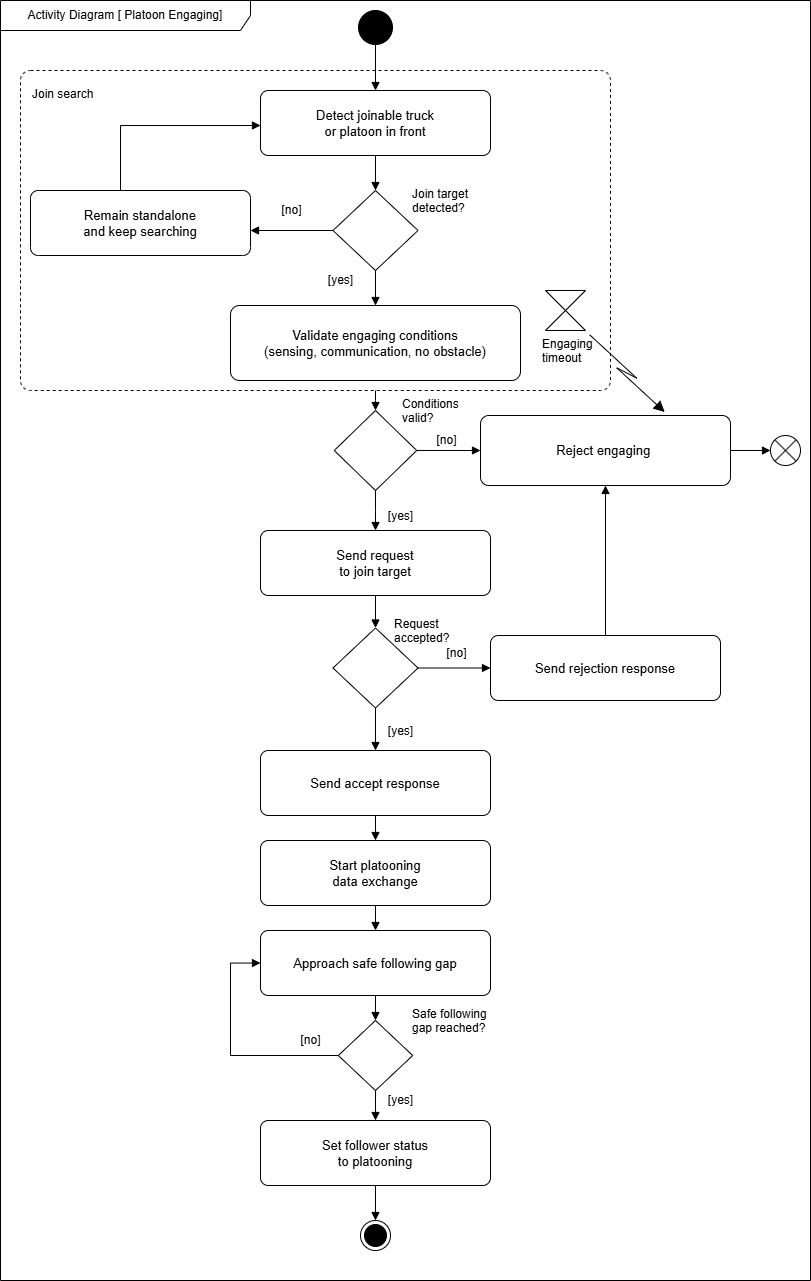

The diagram above was exported from draw.io. Its source (the exported page's mxGraphModel, read from the mxfile embedded in the PNG):
<mxGraphModel dx="2264" dy="1304" grid="1" gridSize="10" guides="1" tooltips="1" connect="1" arrows="1" fold="1" page="1" pageScale="1" pageWidth="1100" pageHeight="1550" math="0" shadow="0">
  <root>
    <mxCell id="0" />
    <mxCell id="1" parent="0" />
    <mxCell id="START" parent="1" style="ellipse;html=1;aspect=fixed;fillColor=#000000;strokeColor=#000000;" value="" vertex="1">
      <mxGeometry height="34" width="34" x="528" y="150" as="geometry" />
    </mxCell>
    <mxCell id="F" parent="1" style="rhombus;whiteSpace=wrap;html=1;strokeColor=#000000;fillColor=#ffffff;fontSize=12;" value="" vertex="1">
      <mxGeometry height="80" width="82.5" x="503.75" y="550" as="geometry" />
    </mxCell>
    <mxCell id="G" parent="1" style="rounded=1;whiteSpace=wrap;html=1;arcSize=12;strokeColor=#000000;fillColor=#ffffff;fontSize=13;" value="Reject engaging&amp;nbsp;" vertex="1">
      <mxGeometry height="70" width="250" x="650" y="555" as="geometry" />
    </mxCell>
    <mxCell id="K" parent="1" style="rounded=1;whiteSpace=wrap;html=1;arcSize=12;strokeColor=#000000;fillColor=#ffffff;fontSize=13;" value="Send request&lt;br&gt;to join target" vertex="1">
      <mxGeometry height="65" width="230" x="430" y="670" as="geometry" />
    </mxCell>
    <mxCell id="M" parent="1" style="rhombus;whiteSpace=wrap;html=1;strokeColor=#000000;fillColor=#ffffff;fontSize=12;" value="" vertex="1">
      <mxGeometry height="80" width="85" x="502.5" y="767.5" as="geometry" />
    </mxCell>
    <mxCell id="N" parent="1" style="rounded=1;whiteSpace=wrap;html=1;arcSize=12;strokeColor=#000000;fillColor=#ffffff;fontSize=13;" value="Send rejection response" vertex="1">
      <mxGeometry height="65" width="230" x="660" y="775" as="geometry" />
    </mxCell>
    <mxCell id="O" parent="1" style="rounded=1;whiteSpace=wrap;html=1;arcSize=12;strokeColor=#000000;fillColor=#ffffff;fontSize=13;" value="Send accept response" vertex="1">
      <mxGeometry height="65" width="230" x="430" y="890" as="geometry" />
    </mxCell>
    <mxCell id="P" parent="1" style="rounded=1;whiteSpace=wrap;html=1;arcSize=12;strokeColor=#000000;fillColor=#ffffff;fontSize=13;" value="Start platooning&lt;br&gt;data exchange" vertex="1">
      <mxGeometry height="65" width="230" x="430" y="980" as="geometry" />
    </mxCell>
    <mxCell id="Q" parent="1" style="rounded=1;whiteSpace=wrap;html=1;arcSize=12;strokeColor=#000000;fillColor=#ffffff;fontSize=13;" value="Approach safe following gap" vertex="1">
      <mxGeometry height="65" width="230" x="429.99" y="1070" as="geometry" />
    </mxCell>
    <mxCell id="S" parent="1" style="rhombus;whiteSpace=wrap;html=1;strokeColor=#000000;fillColor=#ffffff;fontSize=12;" value="" vertex="1">
      <mxGeometry height="70" width="74.37" x="507.81" y="1160" as="geometry" />
    </mxCell>
    <mxCell id="T" parent="1" style="rounded=1;whiteSpace=wrap;html=1;arcSize=12;strokeColor=#000000;fillColor=#ffffff;fontSize=13;" value="Set follower status&lt;br&gt;to platooning" vertex="1">
      <mxGeometry height="65" width="230" x="429.99" y="1260" as="geometry" />
    </mxCell>
    <mxCell id="e7" edge="1" parent="1" source="E" style="edgeStyle=orthogonalEdgeStyle;rounded=0;orthogonalLoop=1;jettySize=auto;html=1;endArrow=block;endFill=1;strokeColor=#000000;fontSize=12;" target="F" value="">
      <mxGeometry relative="1" as="geometry" />
    </mxCell>
    <mxCell id="e8" edge="1" parent="1" source="F" style="edgeStyle=orthogonalEdgeStyle;rounded=0;orthogonalLoop=1;jettySize=auto;html=1;endArrow=block;endFill=1;strokeColor=#000000;fontSize=12;" target="G" value="[no]">
      <mxGeometry relative="1" x="-0.0526" y="10" as="geometry">
        <mxPoint as="offset" />
      </mxGeometry>
    </mxCell>
    <mxCell id="e9" edge="1" parent="1" source="G" style="edgeStyle=orthogonalEdgeStyle;rounded=0;orthogonalLoop=1;jettySize=auto;html=1;endArrow=block;endFill=1;strokeColor=#000000;fontSize=12;entryX=0;entryY=0.5;entryDx=0;entryDy=0;" target="1ZmCEcQAKtghXB2PF_r9-4" value="">
      <mxGeometry relative="1" as="geometry">
        <mxPoint x="1010.0000000000002" y="589.9999999999999" as="targetPoint" />
      </mxGeometry>
    </mxCell>
    <mxCell id="e10" edge="1" parent="1" source="F" style="edgeStyle=orthogonalEdgeStyle;rounded=0;orthogonalLoop=1;jettySize=auto;html=1;endArrow=block;endFill=1;strokeColor=#000000;fontSize=12;" target="K" value="[yes]">
      <mxGeometry relative="1" x="0.3333" y="25" as="geometry">
        <mxPoint as="offset" />
      </mxGeometry>
    </mxCell>
    <mxCell id="e11" edge="1" parent="1" source="K" style="edgeStyle=orthogonalEdgeStyle;rounded=0;orthogonalLoop=1;jettySize=auto;html=1;endArrow=block;endFill=1;strokeColor=#000000;fontSize=12;entryX=0.5;entryY=0;entryDx=0;entryDy=0;" target="M" value="">
      <mxGeometry relative="1" as="geometry">
        <mxPoint x="545" y="755" as="targetPoint" />
      </mxGeometry>
    </mxCell>
    <mxCell id="e13" edge="1" parent="1" source="M" style="edgeStyle=orthogonalEdgeStyle;rounded=0;orthogonalLoop=1;jettySize=auto;html=1;endArrow=block;endFill=1;strokeColor=#000000;fontSize=12;" target="N" value="[no]">
      <mxGeometry relative="1" x="0.0244" y="15" as="geometry">
        <mxPoint as="offset" />
      </mxGeometry>
    </mxCell>
    <mxCell id="e14" edge="1" parent="1" source="N" style="edgeStyle=orthogonalEdgeStyle;rounded=0;orthogonalLoop=1;jettySize=auto;html=1;endArrow=block;endFill=1;strokeColor=#000000;fontSize=12;" target="G" value="">
      <mxGeometry relative="1" as="geometry">
        <Array as="points">
          <mxPoint x="805" y="780" />
          <mxPoint x="805" y="780" />
        </Array>
      </mxGeometry>
    </mxCell>
    <mxCell id="e15" edge="1" parent="1" source="M" style="edgeStyle=orthogonalEdgeStyle;rounded=0;orthogonalLoop=1;jettySize=auto;html=1;endArrow=block;endFill=1;strokeColor=#000000;fontSize=12;" target="O" value="[yes]">
      <mxGeometry relative="1" x="0.0588" y="25" as="geometry">
        <mxPoint y="1" as="offset" />
      </mxGeometry>
    </mxCell>
    <mxCell id="e16" edge="1" parent="1" source="O" style="edgeStyle=orthogonalEdgeStyle;rounded=0;orthogonalLoop=1;jettySize=auto;html=1;endArrow=block;endFill=1;strokeColor=#000000;fontSize=12;" target="P" value="">
      <mxGeometry relative="1" as="geometry" />
    </mxCell>
    <mxCell id="e17" edge="1" parent="1" source="P" style="edgeStyle=orthogonalEdgeStyle;rounded=0;orthogonalLoop=1;jettySize=auto;html=1;endArrow=block;endFill=1;strokeColor=#000000;fontSize=12;entryX=0.5;entryY=0;entryDx=0;entryDy=0;" target="Q" value="">
      <mxGeometry relative="1" as="geometry" />
    </mxCell>
    <mxCell id="e18" edge="1" parent="1" source="Q" style="edgeStyle=orthogonalEdgeStyle;rounded=0;orthogonalLoop=1;jettySize=auto;html=1;endArrow=block;endFill=1;strokeColor=#000000;fontSize=12;" target="S" value="">
      <mxGeometry relative="1" as="geometry" />
    </mxCell>
    <mxCell id="e19" edge="1" parent="1" source="S" style="edgeStyle=orthogonalEdgeStyle;rounded=0;orthogonalLoop=1;jettySize=auto;html=1;endArrow=block;endFill=1;strokeColor=#000000;fontSize=12;entryX=0;entryY=0.5;entryDx=0;entryDy=0;exitX=0;exitY=0.5;exitDx=0;exitDy=0;" target="Q" value="[no]">
      <mxGeometry relative="1" x="-0.7585" y="-15" as="geometry">
        <mxPoint as="offset" />
        <Array as="points">
          <mxPoint x="400" y="1195" />
          <mxPoint x="400" y="1103" />
        </Array>
        <mxPoint x="502.50214285714276" y="1210" as="sourcePoint" />
        <mxPoint x="419.37" y="1112.5" as="targetPoint" />
      </mxGeometry>
    </mxCell>
    <mxCell id="e20" edge="1" parent="1" source="S" style="edgeStyle=orthogonalEdgeStyle;rounded=0;orthogonalLoop=1;jettySize=auto;html=1;endArrow=block;endFill=1;strokeColor=#000000;fontSize=12;" target="T" value="[yes]">
      <mxGeometry relative="1" x="0.2001" y="25" as="geometry">
        <mxPoint as="offset" />
      </mxGeometry>
    </mxCell>
    <mxCell id="e21" edge="1" parent="1" source="T" style="edgeStyle=orthogonalEdgeStyle;rounded=0;orthogonalLoop=1;jettySize=auto;html=1;endArrow=block;endFill=1;strokeColor=#000000;fontSize=12;entryX=0.5;entryY=0;entryDx=0;entryDy=0;" target="1ZmCEcQAKtghXB2PF_r9-7" value="">
      <mxGeometry relative="1" as="geometry">
        <mxPoint x="545" y="1350" as="targetPoint" />
      </mxGeometry>
    </mxCell>
    <mxCell id="1ZmCEcQAKtghXB2PF_r9-3" parent="1" style="text;whiteSpace=wrap;html=1;" value="&lt;span&gt;&lt;span style=&quot;color: rgb(0, 0, 0); font-family: Helvetica; font-size: 12px; font-style: normal; font-variant-ligatures: normal; font-variant-caps: normal; font-weight: 400; letter-spacing: normal; orphans: 2; text-align: center; text-indent: 0px; text-transform: none; widows: 2; word-spacing: 0px; -webkit-text-stroke-width: 0px; white-space: normal; text-decoration-thickness: initial; text-decoration-style: initial; text-decoration-color: initial; float: none; display: inline !important;&quot;&gt;Conditions&lt;/span&gt;&lt;br style=&quot;forced-color-adjust: none; color: rgb(0, 0, 0); font-family: Helvetica; font-size: 12px; font-style: normal; font-variant-ligatures: normal; font-variant-caps: normal; font-weight: 400; letter-spacing: normal; orphans: 2; text-align: center; text-indent: 0px; text-transform: none; widows: 2; word-spacing: 0px; -webkit-text-stroke-width: 0px; white-space: normal; text-decoration-thickness: initial; text-decoration-style: initial; text-decoration-color: initial; background-color: rgb(236, 236, 236);&quot;&gt;&lt;span style=&quot;color: rgb(0, 0, 0); font-family: Helvetica; font-size: 12px; font-style: normal; font-variant-ligatures: normal; font-variant-caps: normal; font-weight: 400; letter-spacing: normal; orphans: 2; text-align: center; text-indent: 0px; text-transform: none; widows: 2; word-spacing: 0px; -webkit-text-stroke-width: 0px; white-space: normal; text-decoration-thickness: initial; text-decoration-style: initial; text-decoration-color: initial; float: none; display: inline !important;&quot;&gt;valid?&lt;/span&gt;&lt;/span&gt;" vertex="1">
      <mxGeometry height="50" width="90" x="570" y="530" as="geometry" />
    </mxCell>
    <mxCell id="1ZmCEcQAKtghXB2PF_r9-4" parent="1" style="shape=sumEllipse;perimeter=ellipsePerimeter;html=1;backgroundOutline=1;" value="" vertex="1">
      <mxGeometry height="30" width="30" x="940" y="575" as="geometry" />
    </mxCell>
    <mxCell id="1ZmCEcQAKtghXB2PF_r9-6" parent="1" style="text;whiteSpace=wrap;" value="Safe following gap reached?" vertex="1">
      <mxGeometry height="40" width="90" x="580" y="1140" as="geometry" />
    </mxCell>
    <mxCell id="1ZmCEcQAKtghXB2PF_r9-7" parent="1" style="ellipse;html=1;shape=endState;fillColor=strokeColor;" value="" vertex="1">
      <mxGeometry height="30" width="30" x="530" y="1360" as="geometry" />
    </mxCell>
    <mxCell id="1ZmCEcQAKtghXB2PF_r9-8" parent="1" style="text;whiteSpace=wrap;html=1;" value="&lt;span style=&quot;color: rgb(0, 0, 0); font-family: Helvetica; font-size: 12px; font-style: normal; font-variant-ligatures: normal; font-variant-caps: normal; font-weight: 400; letter-spacing: normal; orphans: 2; text-align: center; text-indent: 0px; text-transform: none; widows: 2; word-spacing: 0px; -webkit-text-stroke-width: 0px; white-space: normal; text-decoration-thickness: initial; text-decoration-style: initial; text-decoration-color: initial; float: none; display: inline !important;&quot;&gt;Request&lt;/span&gt;&lt;br style=&quot;forced-color-adjust: none; color: rgb(0, 0, 0); font-family: Helvetica; font-size: 12px; font-style: normal; font-variant-ligatures: normal; font-variant-caps: normal; font-weight: 400; letter-spacing: normal; orphans: 2; text-align: center; text-indent: 0px; text-transform: none; widows: 2; word-spacing: 0px; -webkit-text-stroke-width: 0px; white-space: normal; background-color: rgb(236, 236, 236); text-decoration-thickness: initial; text-decoration-style: initial; text-decoration-color: initial;&quot;&gt;&lt;span style=&quot;color: rgb(0, 0, 0); font-family: Helvetica; font-size: 12px; font-style: normal; font-variant-ligatures: normal; font-variant-caps: normal; font-weight: 400; letter-spacing: normal; orphans: 2; text-align: center; text-indent: 0px; text-transform: none; widows: 2; word-spacing: 0px; -webkit-text-stroke-width: 0px; white-space: normal; text-decoration-thickness: initial; text-decoration-style: initial; text-decoration-color: initial; float: none; display: inline !important;&quot;&gt;accepted?&lt;/span&gt;" vertex="1">
      <mxGeometry height="50" width="90" x="562" y="750" as="geometry" />
    </mxCell>
    <mxCell id="1ZmCEcQAKtghXB2PF_r9-9" parent="1" style="shape=umlFrame;whiteSpace=wrap;html=1;pointerEvents=0;recursiveResize=0;container=1;collapsible=0;width=250;height=30;" value="Activity Diagram [ Platoon Engaging]" vertex="1">
      <mxGeometry height="1280" width="810" x="170" y="140" as="geometry" />
    </mxCell>
    <mxCell id="BN_eNIro2qmNA9PvVzeE-4" parent="1ZmCEcQAKtghXB2PF_r9-9" style="html=1;align=center;verticalAlign=top;rounded=1;absoluteArcSize=1;arcSize=20;dashed=1;whiteSpace=wrap;" value="&#10;&lt;span style=&quot;color: rgb(0, 0, 0); font-family: Helvetica; font-size: 12px; font-style: normal; font-variant-ligatures: normal; font-variant-caps: normal; font-weight: 400; letter-spacing: normal; orphans: 2; text-align: center; text-indent: 0px; text-transform: none; widows: 2; word-spacing: 0px; -webkit-text-stroke-width: 0px; white-space: nowrap; background-color: rgb(255, 255, 255); text-decoration-thickness: initial; text-decoration-style: initial; text-decoration-color: initial; display: inline !important; float: none;&quot;&gt;[yes]&lt;/span&gt;&#10;&#10;" vertex="1">
      <mxGeometry height="320" width="590" x="20" y="70" as="geometry" />
    </mxCell>
    <mxCell id="D" parent="1ZmCEcQAKtghXB2PF_r9-9" style="rounded=1;whiteSpace=wrap;html=1;arcSize=12;strokeColor=#000000;fillColor=#ffffff;fontSize=13;" value="Remain standalone&lt;br&gt;and keep searching" vertex="1">
      <mxGeometry height="65" width="220" x="30" y="190" as="geometry" />
    </mxCell>
    <mxCell id="BN_eNIro2qmNA9PvVzeE-2" parent="1ZmCEcQAKtghXB2PF_r9-9" style="shape=collate;html=1;" value="" vertex="1">
      <mxGeometry height="40" width="40" x="545" y="290" as="geometry" />
    </mxCell>
    <mxCell id="BN_eNIro2qmNA9PvVzeE-5" parent="1ZmCEcQAKtghXB2PF_r9-9" style="text;whiteSpace=wrap;html=1;" value="&lt;span style=&quot;color: rgb(0, 0, 0); font-family: Helvetica; font-size: 12px; font-style: normal; font-variant-ligatures: normal; font-variant-caps: normal; font-weight: 400; letter-spacing: normal; orphans: 2; text-align: center; text-indent: 0px; text-transform: none; widows: 2; word-spacing: 0px; -webkit-text-stroke-width: 0px; white-space: nowrap; background-color: rgb(255, 255, 255); text-decoration-thickness: initial; text-decoration-style: initial; text-decoration-color: initial; float: none; display: inline !important;&quot;&gt;Engaging&amp;nbsp;&lt;/span&gt;&lt;div&gt;&lt;span style=&quot;color: rgb(0, 0, 0); font-family: Helvetica; font-size: 12px; font-style: normal; font-variant-ligatures: normal; font-variant-caps: normal; font-weight: 400; letter-spacing: normal; orphans: 2; text-align: center; text-indent: 0px; text-transform: none; widows: 2; word-spacing: 0px; -webkit-text-stroke-width: 0px; white-space: nowrap; background-color: rgb(255, 255, 255); text-decoration-thickness: initial; text-decoration-style: initial; text-decoration-color: initial; float: none; display: inline !important;&quot;&gt;timeout&lt;/span&gt;&lt;/div&gt;" vertex="1">
      <mxGeometry height="45" width="50" x="540" y="330" as="geometry" />
    </mxCell>
    <mxCell id="BN_eNIro2qmNA9PvVzeE-8" parent="1ZmCEcQAKtghXB2PF_r9-9" style="text;whiteSpace=wrap;html=1;" value="&lt;span style=&quot;color: rgb(0, 0, 0); font-family: Helvetica; font-size: 12px; font-style: normal; font-variant-ligatures: normal; font-variant-caps: normal; font-weight: 400; letter-spacing: normal; orphans: 2; text-align: center; text-indent: 0px; text-transform: none; widows: 2; word-spacing: 0px; -webkit-text-stroke-width: 0px; white-space: nowrap; background-color: rgb(255, 255, 255); text-decoration-thickness: initial; text-decoration-style: initial; text-decoration-color: initial; float: none; display: inline !important;&quot;&gt;Join search&lt;/span&gt;" vertex="1">
      <mxGeometry height="40" width="50" x="30" y="80" as="geometry" />
    </mxCell>
    <mxCell id="B" parent="1" style="rounded=1;whiteSpace=wrap;html=1;arcSize=12;strokeColor=#000000;fillColor=#ffffff;fontSize=13;" value="Detect joinable truck&lt;br&gt;or platoon in front" vertex="1">
      <mxGeometry height="65" width="230" x="430" y="230" as="geometry" />
    </mxCell>
    <mxCell id="C" parent="1" style="rhombus;whiteSpace=wrap;html=1;strokeColor=#000000;fillColor=#ffffff;fontSize=12;" value="" vertex="1">
      <mxGeometry height="80" width="85" x="502.5" y="330" as="geometry" />
    </mxCell>
    <mxCell id="e3" edge="1" parent="1" source="B" style="edgeStyle=orthogonalEdgeStyle;rounded=0;orthogonalLoop=1;jettySize=auto;html=1;endArrow=block;endFill=1;strokeColor=#000000;fontSize=12;" target="C" value="">
      <mxGeometry relative="1" as="geometry" />
    </mxCell>
    <mxCell id="e4" edge="1" parent="1" source="C" style="edgeStyle=orthogonalEdgeStyle;rounded=0;orthogonalLoop=1;jettySize=auto;html=1;endArrow=block;endFill=1;strokeColor=#000000;fontSize=12;" target="D" value="[no]">
      <mxGeometry relative="1" x="0.0154" y="-20" as="geometry">
        <mxPoint as="offset" />
        <Array as="points">
          <mxPoint x="390" y="370" />
          <mxPoint x="390" y="370" />
        </Array>
      </mxGeometry>
    </mxCell>
    <mxCell id="e5" edge="1" parent="1" source="D" style="edgeStyle=orthogonalEdgeStyle;rounded=0;orthogonalLoop=1;jettySize=auto;html=1;endArrow=block;endFill=1;strokeColor=#000000;fontSize=12;exitX=0.5;exitY=0;exitDx=0;exitDy=0;" target="B" value="">
      <mxGeometry relative="1" as="geometry">
        <Array as="points">
          <mxPoint x="290" y="265" />
        </Array>
      </mxGeometry>
    </mxCell>
    <mxCell id="e6" edge="1" parent="1" source="C" style="edgeStyle=orthogonalEdgeStyle;rounded=0;orthogonalLoop=1;jettySize=auto;html=1;endArrow=block;endFill=1;strokeColor=#000000;fontSize=12;" target="E" value="[yes]">
      <mxGeometry relative="1" x="-0.5556" y="-35" as="geometry">
        <mxPoint as="offset" />
      </mxGeometry>
    </mxCell>
    <mxCell id="E" parent="1" style="rounded=1;whiteSpace=wrap;html=1;arcSize=12;strokeColor=#000000;fillColor=#ffffff;fontSize=13;" value="Validate engaging conditions&lt;br&gt;(sensing, communication, no obstacle)" vertex="1">
      <mxGeometry height="75" width="290" x="400" y="445" as="geometry" />
    </mxCell>
    <mxCell id="1ZmCEcQAKtghXB2PF_r9-1" parent="1" style="text;whiteSpace=wrap;html=1;" value="&lt;span style=&quot;background-color: light-dark(#ffffff, var(--ge-dark-color, #121212));&quot;&gt;&lt;span style=&quot;color: rgb(0, 0, 0); font-family: Helvetica; font-size: 12px; font-style: normal; font-variant-ligatures: normal; font-variant-caps: normal; font-weight: 400; letter-spacing: normal; orphans: 2; text-align: center; text-indent: 0px; text-transform: none; widows: 2; word-spacing: 0px; -webkit-text-stroke-width: 0px; white-space: normal; text-decoration-thickness: initial; text-decoration-style: initial; text-decoration-color: initial; float: none; display: inline !important;&quot;&gt;Join target&lt;/span&gt;&lt;br style=&quot;forced-color-adjust: none; color: rgb(0, 0, 0); font-family: Helvetica; font-size: 12px; font-style: normal; font-variant-ligatures: normal; font-variant-caps: normal; font-weight: 400; letter-spacing: normal; orphans: 2; text-align: center; text-indent: 0px; text-transform: none; widows: 2; word-spacing: 0px; -webkit-text-stroke-width: 0px; white-space: normal; text-decoration-thickness: initial; text-decoration-style: initial; text-decoration-color: initial;&quot;&gt;&lt;span style=&quot;color: rgb(0, 0, 0); font-family: Helvetica; font-size: 12px; font-style: normal; font-variant-ligatures: normal; font-variant-caps: normal; font-weight: 400; letter-spacing: normal; orphans: 2; text-align: center; text-indent: 0px; text-transform: none; widows: 2; word-spacing: 0px; -webkit-text-stroke-width: 0px; white-space: normal; text-decoration-thickness: initial; text-decoration-style: initial; text-decoration-color: initial; float: none; display: inline !important;&quot;&gt;detected?&lt;/span&gt;&lt;/span&gt;" vertex="1">
      <mxGeometry height="50" width="90" x="580" y="320" as="geometry" />
    </mxCell>
    <mxCell id="BN_eNIro2qmNA9PvVzeE-7" edge="1" parent="1" source="BN_eNIro2qmNA9PvVzeE-2" style="shape=mxgraph.lean_mapping.electronic_info_flow_edge;html=1;rounded=0;entryX=0.75;entryY=0;entryDx=0;entryDy=0;exitX=1;exitY=1;exitDx=0;exitDy=0;" target="G" value="">
      <mxGeometry relative="1" width="160" as="geometry">
        <mxPoint x="490" y="470" as="sourcePoint" />
        <mxPoint x="650" y="470" as="targetPoint" />
      </mxGeometry>
    </mxCell>
    <mxCell id="e1" edge="1" parent="1" source="START" style="edgeStyle=orthogonalEdgeStyle;rounded=0;orthogonalLoop=1;jettySize=auto;html=1;endArrow=block;endFill=1;strokeColor=#000000;fontSize=12;entryX=0.5;entryY=0;entryDx=0;entryDy=0;" target="B" value="">
      <mxGeometry relative="1" as="geometry">
        <mxPoint x="530" y="190" as="targetPoint" />
      </mxGeometry>
    </mxCell>
  </root>
</mxGraphModel>